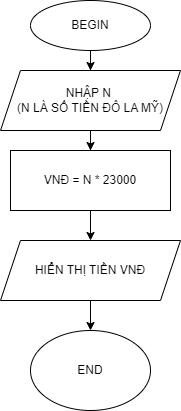

The diagram above was exported from draw.io. Its source (the exported page's mxGraphModel, read from the mxfile embedded in the PNG):
<mxGraphModel dx="994" dy="564" grid="1" gridSize="10" guides="1" tooltips="1" connect="1" arrows="1" fold="1" page="1" pageScale="1" pageWidth="413" pageHeight="583" math="0" shadow="0">
  <root>
    <mxCell id="0" />
    <mxCell id="1" parent="0" />
    <mxCell id="EyPIVyMLOTtrxZ6cy_7x-3" value="" style="edgeStyle=orthogonalEdgeStyle;rounded=0;orthogonalLoop=1;jettySize=auto;html=1;" edge="1" parent="1" source="EyPIVyMLOTtrxZ6cy_7x-1" target="EyPIVyMLOTtrxZ6cy_7x-2">
      <mxGeometry relative="1" as="geometry" />
    </mxCell>
    <mxCell id="EyPIVyMLOTtrxZ6cy_7x-1" value="BEGIN" style="ellipse;whiteSpace=wrap;html=1;" vertex="1" parent="1">
      <mxGeometry x="140" y="10" width="120" height="50" as="geometry" />
    </mxCell>
    <mxCell id="EyPIVyMLOTtrxZ6cy_7x-5" value="" style="edgeStyle=orthogonalEdgeStyle;rounded=0;orthogonalLoop=1;jettySize=auto;html=1;" edge="1" parent="1" source="EyPIVyMLOTtrxZ6cy_7x-2" target="EyPIVyMLOTtrxZ6cy_7x-4">
      <mxGeometry relative="1" as="geometry" />
    </mxCell>
    <mxCell id="EyPIVyMLOTtrxZ6cy_7x-2" value="NHẬP N&amp;nbsp;&lt;br&gt;(N LÀ SỐ TIỀN ĐÔ LA MỸ)" style="shape=parallelogram;perimeter=parallelogramPerimeter;whiteSpace=wrap;html=1;fixedSize=1;" vertex="1" parent="1">
      <mxGeometry x="110" y="80" width="180" height="60" as="geometry" />
    </mxCell>
    <mxCell id="EyPIVyMLOTtrxZ6cy_7x-7" value="" style="edgeStyle=orthogonalEdgeStyle;rounded=0;orthogonalLoop=1;jettySize=auto;html=1;" edge="1" parent="1" source="EyPIVyMLOTtrxZ6cy_7x-4" target="EyPIVyMLOTtrxZ6cy_7x-6">
      <mxGeometry relative="1" as="geometry" />
    </mxCell>
    <mxCell id="EyPIVyMLOTtrxZ6cy_7x-4" value="VNĐ = N * 23000" style="rounded=0;whiteSpace=wrap;html=1;" vertex="1" parent="1">
      <mxGeometry x="120" y="160" width="160" height="60" as="geometry" />
    </mxCell>
    <mxCell id="EyPIVyMLOTtrxZ6cy_7x-9" value="" style="edgeStyle=orthogonalEdgeStyle;rounded=0;orthogonalLoop=1;jettySize=auto;html=1;" edge="1" parent="1" source="EyPIVyMLOTtrxZ6cy_7x-6" target="EyPIVyMLOTtrxZ6cy_7x-8">
      <mxGeometry relative="1" as="geometry" />
    </mxCell>
    <mxCell id="EyPIVyMLOTtrxZ6cy_7x-6" value="HIỂN THỊ TIỀN VNĐ" style="shape=parallelogram;perimeter=parallelogramPerimeter;whiteSpace=wrap;html=1;fixedSize=1;" vertex="1" parent="1">
      <mxGeometry x="110" y="250" width="180" height="60" as="geometry" />
    </mxCell>
    <mxCell id="EyPIVyMLOTtrxZ6cy_7x-8" value="END" style="ellipse;whiteSpace=wrap;html=1;" vertex="1" parent="1">
      <mxGeometry x="140" y="340" width="120" height="80" as="geometry" />
    </mxCell>
  </root>
</mxGraphModel>